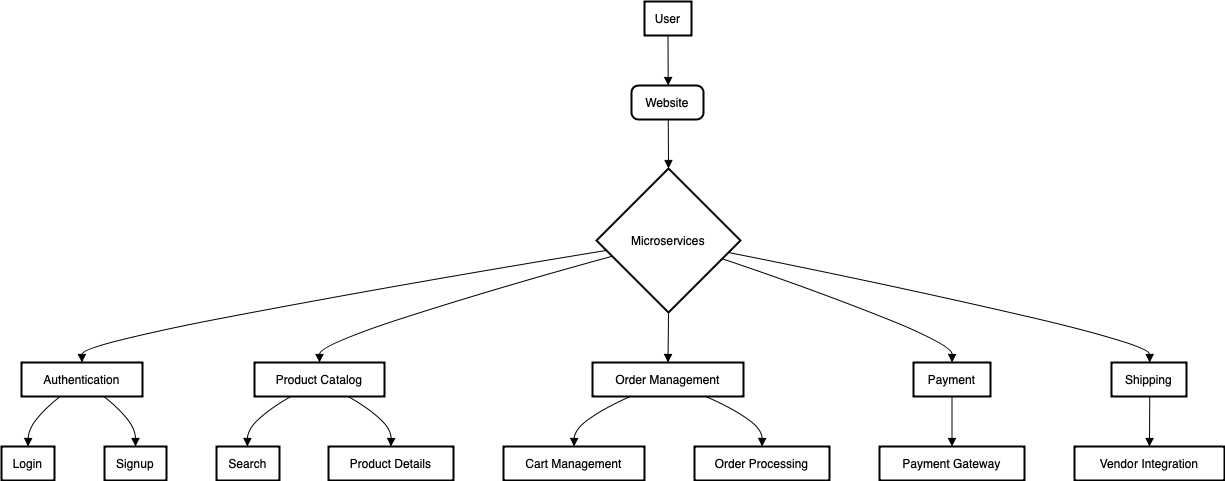

The diagram above was exported from draw.io. Its source (the exported page's mxGraphModel, read from the mxfile embedded in the PNG):
<mxGraphModel dx="1434" dy="827" grid="1" gridSize="10" guides="1" tooltips="1" connect="1" arrows="1" fold="1" page="1" pageScale="1" pageWidth="850" pageHeight="1100" math="0" shadow="0">
  <root>
    <mxCell id="0" />
    <mxCell id="1" parent="0" />
    <mxCell id="Xb6pAtxNz1N37YG2gnSo-1" value="User" style="whiteSpace=wrap;strokeWidth=2;" vertex="1" parent="1">
      <mxGeometry x="723" y="20" width="47" height="34" as="geometry" />
    </mxCell>
    <mxCell id="Xb6pAtxNz1N37YG2gnSo-2" value="Website" style="rounded=1;absoluteArcSize=1;arcSize=14;whiteSpace=wrap;strokeWidth=2;" vertex="1" parent="1">
      <mxGeometry x="710" y="104" width="72" height="34" as="geometry" />
    </mxCell>
    <mxCell id="Xb6pAtxNz1N37YG2gnSo-3" value="Microservices" style="rhombus;strokeWidth=2;whiteSpace=wrap;" vertex="1" parent="1">
      <mxGeometry x="675" y="187" width="144" height="144" as="geometry" />
    </mxCell>
    <mxCell id="Xb6pAtxNz1N37YG2gnSo-4" value="Authentication" style="whiteSpace=wrap;strokeWidth=2;" vertex="1" parent="1">
      <mxGeometry x="100" y="381" width="121" height="34" as="geometry" />
    </mxCell>
    <mxCell id="Xb6pAtxNz1N37YG2gnSo-5" value="Product Catalog" style="whiteSpace=wrap;strokeWidth=2;" vertex="1" parent="1">
      <mxGeometry x="333" y="381" width="130" height="34" as="geometry" />
    </mxCell>
    <mxCell id="Xb6pAtxNz1N37YG2gnSo-6" value="Order Management" style="whiteSpace=wrap;strokeWidth=2;" vertex="1" parent="1">
      <mxGeometry x="671" y="381" width="151" height="34" as="geometry" />
    </mxCell>
    <mxCell id="Xb6pAtxNz1N37YG2gnSo-7" value="Payment" style="whiteSpace=wrap;strokeWidth=2;" vertex="1" parent="1">
      <mxGeometry x="992" y="381" width="77" height="34" as="geometry" />
    </mxCell>
    <mxCell id="Xb6pAtxNz1N37YG2gnSo-8" value="Shipping" style="whiteSpace=wrap;strokeWidth=2;" vertex="1" parent="1">
      <mxGeometry x="1190" y="381" width="75" height="34" as="geometry" />
    </mxCell>
    <mxCell id="Xb6pAtxNz1N37YG2gnSo-9" value="Login" style="whiteSpace=wrap;strokeWidth=2;" vertex="1" parent="1">
      <mxGeometry x="80" y="465" width="53" height="34" as="geometry" />
    </mxCell>
    <mxCell id="Xb6pAtxNz1N37YG2gnSo-10" value="Signup" style="whiteSpace=wrap;strokeWidth=2;" vertex="1" parent="1">
      <mxGeometry x="183" y="465" width="62" height="34" as="geometry" />
    </mxCell>
    <mxCell id="Xb6pAtxNz1N37YG2gnSo-11" value="Search" style="whiteSpace=wrap;strokeWidth=2;" vertex="1" parent="1">
      <mxGeometry x="295" y="465" width="63" height="34" as="geometry" />
    </mxCell>
    <mxCell id="Xb6pAtxNz1N37YG2gnSo-12" value="Product Details" style="whiteSpace=wrap;strokeWidth=2;" vertex="1" parent="1">
      <mxGeometry x="407" y="465" width="125" height="34" as="geometry" />
    </mxCell>
    <mxCell id="Xb6pAtxNz1N37YG2gnSo-13" value="Cart Management" style="whiteSpace=wrap;strokeWidth=2;" vertex="1" parent="1">
      <mxGeometry x="582" y="465" width="141" height="34" as="geometry" />
    </mxCell>
    <mxCell id="Xb6pAtxNz1N37YG2gnSo-14" value="Order Processing" style="whiteSpace=wrap;strokeWidth=2;" vertex="1" parent="1">
      <mxGeometry x="773" y="465" width="135" height="34" as="geometry" />
    </mxCell>
    <mxCell id="Xb6pAtxNz1N37YG2gnSo-15" value="Payment Gateway" style="whiteSpace=wrap;strokeWidth=2;" vertex="1" parent="1">
      <mxGeometry x="958" y="465" width="145" height="34" as="geometry" />
    </mxCell>
    <mxCell id="Xb6pAtxNz1N37YG2gnSo-16" value="Vendor Integration" style="whiteSpace=wrap;strokeWidth=2;" vertex="1" parent="1">
      <mxGeometry x="1153" y="465" width="150" height="34" as="geometry" />
    </mxCell>
    <mxCell id="Xb6pAtxNz1N37YG2gnSo-17" value="" style="curved=1;startArrow=none;endArrow=block;exitX=0.5;exitY=0.99;entryX=0.51;entryY=-0.01;" edge="1" parent="1" source="Xb6pAtxNz1N37YG2gnSo-1" target="Xb6pAtxNz1N37YG2gnSo-2">
      <mxGeometry relative="1" as="geometry">
        <Array as="points" />
      </mxGeometry>
    </mxCell>
    <mxCell id="Xb6pAtxNz1N37YG2gnSo-18" value="" style="curved=1;startArrow=none;endArrow=block;exitX=0.51;exitY=0.98;entryX=0.5;entryY=0;" edge="1" parent="1" source="Xb6pAtxNz1N37YG2gnSo-2" target="Xb6pAtxNz1N37YG2gnSo-3">
      <mxGeometry relative="1" as="geometry">
        <Array as="points" />
      </mxGeometry>
    </mxCell>
    <mxCell id="Xb6pAtxNz1N37YG2gnSo-19" value="" style="curved=1;startArrow=none;endArrow=block;exitX=0;exitY=0.58;entryX=0.5;entryY=0.01;" edge="1" parent="1" source="Xb6pAtxNz1N37YG2gnSo-3" target="Xb6pAtxNz1N37YG2gnSo-4">
      <mxGeometry relative="1" as="geometry">
        <Array as="points">
          <mxPoint x="160" y="356" />
        </Array>
      </mxGeometry>
    </mxCell>
    <mxCell id="Xb6pAtxNz1N37YG2gnSo-20" value="" style="curved=1;startArrow=none;endArrow=block;exitX=0;exitY=0.64;entryX=0.5;entryY=0.01;" edge="1" parent="1" source="Xb6pAtxNz1N37YG2gnSo-3" target="Xb6pAtxNz1N37YG2gnSo-5">
      <mxGeometry relative="1" as="geometry">
        <Array as="points">
          <mxPoint x="398" y="356" />
        </Array>
      </mxGeometry>
    </mxCell>
    <mxCell id="Xb6pAtxNz1N37YG2gnSo-21" value="" style="curved=1;startArrow=none;endArrow=block;exitX=0.5;exitY=1;entryX=0.5;entryY=0.01;" edge="1" parent="1" source="Xb6pAtxNz1N37YG2gnSo-3" target="Xb6pAtxNz1N37YG2gnSo-6">
      <mxGeometry relative="1" as="geometry">
        <Array as="points" />
      </mxGeometry>
    </mxCell>
    <mxCell id="Xb6pAtxNz1N37YG2gnSo-22" value="" style="curved=1;startArrow=none;endArrow=block;exitX=1;exitY=0.67;entryX=0.5;entryY=0.01;" edge="1" parent="1" source="Xb6pAtxNz1N37YG2gnSo-3" target="Xb6pAtxNz1N37YG2gnSo-7">
      <mxGeometry relative="1" as="geometry">
        <Array as="points">
          <mxPoint x="1031" y="356" />
        </Array>
      </mxGeometry>
    </mxCell>
    <mxCell id="Xb6pAtxNz1N37YG2gnSo-23" value="" style="curved=1;startArrow=none;endArrow=block;exitX=1;exitY=0.6;entryX=0.51;entryY=0.01;" edge="1" parent="1" source="Xb6pAtxNz1N37YG2gnSo-3" target="Xb6pAtxNz1N37YG2gnSo-8">
      <mxGeometry relative="1" as="geometry">
        <Array as="points">
          <mxPoint x="1228" y="356" />
        </Array>
      </mxGeometry>
    </mxCell>
    <mxCell id="Xb6pAtxNz1N37YG2gnSo-24" value="" style="curved=1;startArrow=none;endArrow=block;exitX=0.32;exitY=1;entryX=0.5;entryY=0;" edge="1" parent="1" source="Xb6pAtxNz1N37YG2gnSo-4" target="Xb6pAtxNz1N37YG2gnSo-9">
      <mxGeometry relative="1" as="geometry">
        <Array as="points">
          <mxPoint x="107" y="440" />
        </Array>
      </mxGeometry>
    </mxCell>
    <mxCell id="Xb6pAtxNz1N37YG2gnSo-25" value="" style="curved=1;startArrow=none;endArrow=block;exitX=0.68;exitY=1;entryX=0.5;entryY=0;" edge="1" parent="1" source="Xb6pAtxNz1N37YG2gnSo-4" target="Xb6pAtxNz1N37YG2gnSo-10">
      <mxGeometry relative="1" as="geometry">
        <Array as="points">
          <mxPoint x="214" y="440" />
        </Array>
      </mxGeometry>
    </mxCell>
    <mxCell id="Xb6pAtxNz1N37YG2gnSo-26" value="" style="curved=1;startArrow=none;endArrow=block;exitX=0.28;exitY=1;entryX=0.49;entryY=0;" edge="1" parent="1" source="Xb6pAtxNz1N37YG2gnSo-5" target="Xb6pAtxNz1N37YG2gnSo-11">
      <mxGeometry relative="1" as="geometry">
        <Array as="points">
          <mxPoint x="326" y="440" />
        </Array>
      </mxGeometry>
    </mxCell>
    <mxCell id="Xb6pAtxNz1N37YG2gnSo-27" value="" style="curved=1;startArrow=none;endArrow=block;exitX=0.72;exitY=1;entryX=0.5;entryY=0;" edge="1" parent="1" source="Xb6pAtxNz1N37YG2gnSo-5" target="Xb6pAtxNz1N37YG2gnSo-12">
      <mxGeometry relative="1" as="geometry">
        <Array as="points">
          <mxPoint x="470" y="440" />
        </Array>
      </mxGeometry>
    </mxCell>
    <mxCell id="Xb6pAtxNz1N37YG2gnSo-28" value="" style="curved=1;startArrow=none;endArrow=block;exitX=0.25;exitY=1;entryX=0.5;entryY=0;" edge="1" parent="1" source="Xb6pAtxNz1N37YG2gnSo-6" target="Xb6pAtxNz1N37YG2gnSo-13">
      <mxGeometry relative="1" as="geometry">
        <Array as="points">
          <mxPoint x="653" y="440" />
        </Array>
      </mxGeometry>
    </mxCell>
    <mxCell id="Xb6pAtxNz1N37YG2gnSo-29" value="" style="curved=1;startArrow=none;endArrow=block;exitX=0.75;exitY=1;entryX=0.5;entryY=0;" edge="1" parent="1" source="Xb6pAtxNz1N37YG2gnSo-6" target="Xb6pAtxNz1N37YG2gnSo-14">
      <mxGeometry relative="1" as="geometry">
        <Array as="points">
          <mxPoint x="841" y="440" />
        </Array>
      </mxGeometry>
    </mxCell>
    <mxCell id="Xb6pAtxNz1N37YG2gnSo-30" value="" style="curved=1;startArrow=none;endArrow=block;exitX=0.5;exitY=1;entryX=0.5;entryY=0;" edge="1" parent="1" source="Xb6pAtxNz1N37YG2gnSo-7" target="Xb6pAtxNz1N37YG2gnSo-15">
      <mxGeometry relative="1" as="geometry">
        <Array as="points" />
      </mxGeometry>
    </mxCell>
    <mxCell id="Xb6pAtxNz1N37YG2gnSo-31" value="" style="curved=1;startArrow=none;endArrow=block;exitX=0.51;exitY=1;entryX=0.5;entryY=0;" edge="1" parent="1" source="Xb6pAtxNz1N37YG2gnSo-8" target="Xb6pAtxNz1N37YG2gnSo-16">
      <mxGeometry relative="1" as="geometry">
        <Array as="points" />
      </mxGeometry>
    </mxCell>
  </root>
</mxGraphModel>